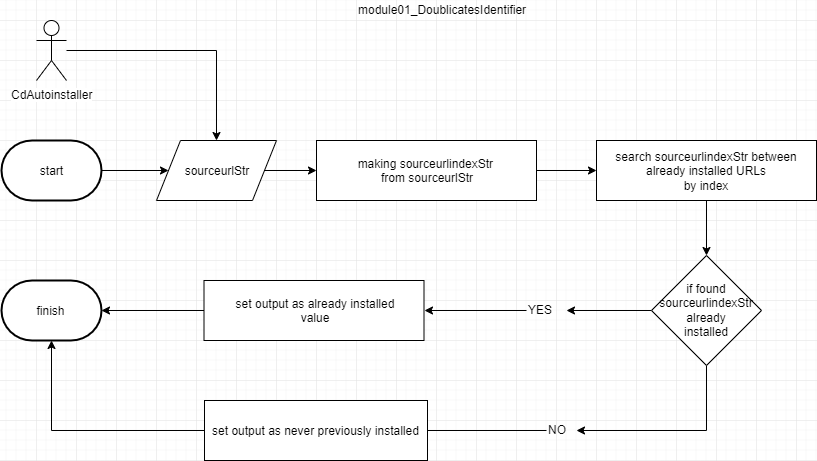

The diagram above was exported from draw.io. Its source (the exported page's mxGraphModel, read from the mxfile embedded in the PNG):
<mxGraphModel dx="1408" dy="568" grid="1" gridSize="10" guides="1" tooltips="1" connect="1" arrows="1" fold="1" page="1" pageScale="1" pageWidth="827" pageHeight="1169" math="0" shadow="0">
  <root>
    <mxCell id="a0EwdLJLuvh6fQVj_yeP-0" />
    <mxCell id="a0EwdLJLuvh6fQVj_yeP-1" parent="a0EwdLJLuvh6fQVj_yeP-0" />
    <mxCell id="KPKffBf8XBvd2eGMqNLg-0" style="edgeStyle=orthogonalEdgeStyle;rounded=0;orthogonalLoop=1;jettySize=auto;html=1;" edge="1" parent="a0EwdLJLuvh6fQVj_yeP-1" target="KPKffBf8XBvd2eGMqNLg-4">
      <mxGeometry relative="1" as="geometry">
        <mxPoint x="70" y="70" as="sourcePoint" />
      </mxGeometry>
    </mxCell>
    <mxCell id="KPKffBf8XBvd2eGMqNLg-1" style="edgeStyle=orthogonalEdgeStyle;rounded=0;orthogonalLoop=1;jettySize=auto;html=1;entryX=0;entryY=0.5;entryDx=0;entryDy=0;" edge="1" parent="a0EwdLJLuvh6fQVj_yeP-1" source="KPKffBf8XBvd2eGMqNLg-2" target="KPKffBf8XBvd2eGMqNLg-4">
      <mxGeometry relative="1" as="geometry" />
    </mxCell>
    <mxCell id="KPKffBf8XBvd2eGMqNLg-2" value="start" style="strokeWidth=2;html=1;shape=mxgraph.flowchart.terminator;whiteSpace=wrap;" vertex="1" parent="a0EwdLJLuvh6fQVj_yeP-1">
      <mxGeometry x="5" y="160" width="100" height="60" as="geometry" />
    </mxCell>
    <mxCell id="KPKffBf8XBvd2eGMqNLg-3" style="edgeStyle=orthogonalEdgeStyle;rounded=0;orthogonalLoop=1;jettySize=auto;html=1;entryX=0;entryY=0.5;entryDx=0;entryDy=0;" edge="1" parent="a0EwdLJLuvh6fQVj_yeP-1" source="KPKffBf8XBvd2eGMqNLg-4" target="KPKffBf8XBvd2eGMqNLg-6">
      <mxGeometry relative="1" as="geometry" />
    </mxCell>
    <mxCell id="KPKffBf8XBvd2eGMqNLg-4" value="&lt;span style=&quot;white-space: normal&quot;&gt;sourceurlStr&lt;/span&gt;" style="shape=parallelogram;perimeter=parallelogramPerimeter;whiteSpace=wrap;html=1;" vertex="1" parent="a0EwdLJLuvh6fQVj_yeP-1">
      <mxGeometry x="160" y="160" width="120" height="60" as="geometry" />
    </mxCell>
    <mxCell id="KPKffBf8XBvd2eGMqNLg-19" style="edgeStyle=orthogonalEdgeStyle;rounded=0;orthogonalLoop=1;jettySize=auto;html=1;entryX=0;entryY=0.5;entryDx=0;entryDy=0;" edge="1" parent="a0EwdLJLuvh6fQVj_yeP-1" source="KPKffBf8XBvd2eGMqNLg-6" target="KPKffBf8XBvd2eGMqNLg-18">
      <mxGeometry relative="1" as="geometry" />
    </mxCell>
    <mxCell id="KPKffBf8XBvd2eGMqNLg-6" value="making&amp;nbsp;sourceurlindexStr&amp;nbsp;&lt;br&gt;from sourceurlStr" style="rounded=0;whiteSpace=wrap;html=1;" vertex="1" parent="a0EwdLJLuvh6fQVj_yeP-1">
      <mxGeometry x="320" y="160" width="220" height="60" as="geometry" />
    </mxCell>
    <mxCell id="KPKffBf8XBvd2eGMqNLg-15" value="CdAutoinstaller" style="shape=umlActor;verticalLabelPosition=bottom;labelBackgroundColor=#ffffff;verticalAlign=top;html=1;outlineConnect=0;" vertex="1" parent="a0EwdLJLuvh6fQVj_yeP-1">
      <mxGeometry x="40" y="40" width="30" height="60" as="geometry" />
    </mxCell>
    <mxCell id="KPKffBf8XBvd2eGMqNLg-17" value="&lt;span style=&quot;text-align: center ; white-space: normal&quot;&gt;module01_DoublicatesIdentifier&lt;/span&gt;" style="text;html=1;resizable=0;points=[];autosize=1;align=left;verticalAlign=top;spacingTop=-4;" vertex="1" parent="a0EwdLJLuvh6fQVj_yeP-1">
      <mxGeometry x="360" y="20" width="180" height="20" as="geometry" />
    </mxCell>
    <mxCell id="KPKffBf8XBvd2eGMqNLg-21" style="edgeStyle=orthogonalEdgeStyle;rounded=0;orthogonalLoop=1;jettySize=auto;html=1;entryX=0.5;entryY=0;entryDx=0;entryDy=0;" edge="1" parent="a0EwdLJLuvh6fQVj_yeP-1" source="KPKffBf8XBvd2eGMqNLg-18" target="KPKffBf8XBvd2eGMqNLg-20">
      <mxGeometry relative="1" as="geometry" />
    </mxCell>
    <mxCell id="KPKffBf8XBvd2eGMqNLg-18" value="search sourceurlindexStr between&lt;br&gt;already installed URLs&lt;br&gt;by index" style="rounded=0;whiteSpace=wrap;html=1;" vertex="1" parent="a0EwdLJLuvh6fQVj_yeP-1">
      <mxGeometry x="600" y="160" width="220" height="60" as="geometry" />
    </mxCell>
    <mxCell id="KPKffBf8XBvd2eGMqNLg-29" style="edgeStyle=orthogonalEdgeStyle;rounded=0;orthogonalLoop=1;jettySize=auto;html=1;" edge="1" parent="a0EwdLJLuvh6fQVj_yeP-1" source="KPKffBf8XBvd2eGMqNLg-20" target="KPKffBf8XBvd2eGMqNLg-25">
      <mxGeometry relative="1" as="geometry" />
    </mxCell>
    <mxCell id="KPKffBf8XBvd2eGMqNLg-33" style="edgeStyle=orthogonalEdgeStyle;rounded=0;orthogonalLoop=1;jettySize=auto;html=1;" edge="1" parent="a0EwdLJLuvh6fQVj_yeP-1" source="KPKffBf8XBvd2eGMqNLg-20" target="KPKffBf8XBvd2eGMqNLg-32">
      <mxGeometry relative="1" as="geometry">
        <Array as="points">
          <mxPoint x="710" y="450" />
        </Array>
      </mxGeometry>
    </mxCell>
    <mxCell id="KPKffBf8XBvd2eGMqNLg-20" value="if found&lt;br&gt;sourceurlindexStr&lt;br&gt;already&lt;br&gt;installed" style="rhombus;whiteSpace=wrap;html=1;" vertex="1" parent="a0EwdLJLuvh6fQVj_yeP-1">
      <mxGeometry x="655" y="275" width="110" height="110" as="geometry" />
    </mxCell>
    <mxCell id="KPKffBf8XBvd2eGMqNLg-23" value="finish" style="strokeWidth=2;html=1;shape=mxgraph.flowchart.terminator;whiteSpace=wrap;" vertex="1" parent="a0EwdLJLuvh6fQVj_yeP-1">
      <mxGeometry x="5" y="300" width="100" height="60" as="geometry" />
    </mxCell>
    <mxCell id="KPKffBf8XBvd2eGMqNLg-30" style="edgeStyle=orthogonalEdgeStyle;rounded=0;orthogonalLoop=1;jettySize=auto;html=1;entryX=1;entryY=0.5;entryDx=0;entryDy=0;" edge="1" parent="a0EwdLJLuvh6fQVj_yeP-1" source="KPKffBf8XBvd2eGMqNLg-25" target="KPKffBf8XBvd2eGMqNLg-28">
      <mxGeometry relative="1" as="geometry" />
    </mxCell>
    <mxCell id="KPKffBf8XBvd2eGMqNLg-25" value="YES" style="text;html=1;resizable=0;points=[];autosize=1;align=left;verticalAlign=top;spacingTop=-4;" vertex="1" parent="a0EwdLJLuvh6fQVj_yeP-1">
      <mxGeometry x="530" y="320" width="40" height="20" as="geometry" />
    </mxCell>
    <mxCell id="KPKffBf8XBvd2eGMqNLg-31" style="edgeStyle=orthogonalEdgeStyle;rounded=0;orthogonalLoop=1;jettySize=auto;html=1;entryX=1;entryY=0.5;entryDx=0;entryDy=0;entryPerimeter=0;" edge="1" parent="a0EwdLJLuvh6fQVj_yeP-1" source="KPKffBf8XBvd2eGMqNLg-28" target="KPKffBf8XBvd2eGMqNLg-23">
      <mxGeometry relative="1" as="geometry" />
    </mxCell>
    <mxCell id="KPKffBf8XBvd2eGMqNLg-28" value="set output as already installed&lt;br&gt;value" style="rounded=0;whiteSpace=wrap;html=1;" vertex="1" parent="a0EwdLJLuvh6fQVj_yeP-1">
      <mxGeometry x="207.5" y="300" width="220" height="60" as="geometry" />
    </mxCell>
    <mxCell id="KPKffBf8XBvd2eGMqNLg-35" style="edgeStyle=orthogonalEdgeStyle;rounded=0;orthogonalLoop=1;jettySize=auto;html=1;" edge="1" parent="a0EwdLJLuvh6fQVj_yeP-1" source="KPKffBf8XBvd2eGMqNLg-32">
      <mxGeometry relative="1" as="geometry">
        <mxPoint x="420" y="450" as="targetPoint" />
      </mxGeometry>
    </mxCell>
    <mxCell id="KPKffBf8XBvd2eGMqNLg-32" value="NO" style="text;html=1;resizable=0;points=[];autosize=1;align=left;verticalAlign=top;spacingTop=-4;" vertex="1" parent="a0EwdLJLuvh6fQVj_yeP-1">
      <mxGeometry x="550" y="440" width="30" height="20" as="geometry" />
    </mxCell>
    <mxCell id="KPKffBf8XBvd2eGMqNLg-36" style="edgeStyle=orthogonalEdgeStyle;rounded=0;orthogonalLoop=1;jettySize=auto;html=1;entryX=0.5;entryY=1;entryDx=0;entryDy=0;entryPerimeter=0;" edge="1" parent="a0EwdLJLuvh6fQVj_yeP-1" source="KPKffBf8XBvd2eGMqNLg-34" target="KPKffBf8XBvd2eGMqNLg-23">
      <mxGeometry relative="1" as="geometry" />
    </mxCell>
    <mxCell id="KPKffBf8XBvd2eGMqNLg-34" value="set output as never previously installed" style="rounded=0;whiteSpace=wrap;html=1;" vertex="1" parent="a0EwdLJLuvh6fQVj_yeP-1">
      <mxGeometry x="208" y="420" width="223" height="60" as="geometry" />
    </mxCell>
  </root>
</mxGraphModel>